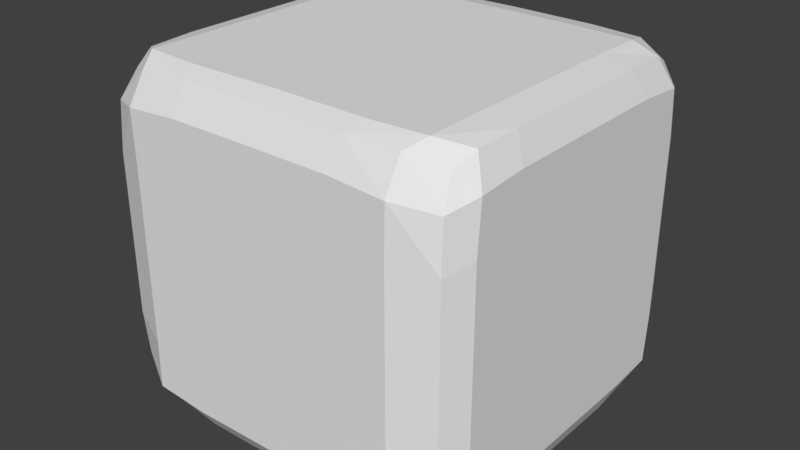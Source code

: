 # Source: EditableObject.blend  (saved by Blender 2.78.0; exported with 4.5.12 LTS)
import bpy
from mathutils import Matrix  # noqa: F401  (used for matrix-valued properties, if any)

bpy.ops.wm.read_factory_settings(use_empty=True)
scene = bpy.context.scene
scene.name = 'Scene'

# ---- collections
col_collection_1 = bpy.data.collections.new('Collection 1'); scene.collection.children.link(col_collection_1)

# ---- world
world_world = bpy.data.worlds.new('World'); scene.world = world_world
world_world.color = (0.05088, 0.05088, 0.05088)
world_world.use_sun_shadow = False
world_world.sun_shadow_jitter_overblur = 0.0
world_world.cycles.sampling_method = 'MANUAL'

# ---- meshes
me_cube_001 = bpy.data.meshes.new('Cube.001')
me_cube_001.from_pydata([(0.9616, -0.8494, -0.839), (0.9616, -0.8494, 0.8856), (0.9616, 0.8752, -0.839), (0.9616, 0.8752, 0.8856), (1.073, 0.794, 0.79), (0.0, 0.8267, -0.9922), (0.8489, 0.8075, -0.9963), (1.073, 0.8158, -0.5195), (0.5304, 0.8293, -0.9963), (0.8452, 0.7481, 0.9996), (1.073, 0.794, -0.7981), (1.073, 0.8158, -0.004058), (0.0, 0.7673, 1.004), (1.073, 0.8158, 0.5113), (0.9986, 0.7356, 0.9499), (0.5267, 0.7699, 0.9996), (0.9986, 0.7356, -0.9444), (0.5054, 0.5142, 0.9996), (0.8442, 0.5086, -0.9963), (0.0, 0.5449, -0.9922), (1.007, 0.4682, 0.9582), (1.073, 0.5154, 0.8117), (1.073, 0.5601, 0.5561), (0.5093, 0.5533, -0.9963), (0.0, 0.5058, 1.004), (0.8402, 0.4695, 0.9996), (1.073, 0.5692, -0.004058), (1.073, 0.5601, -0.5642), (1.073, 0.5154, -0.8199), (1.007, 0.4682, -0.9663), (0.4696, -1.048, -0.8349), (0.0, 1.031, -0.8295), (0.0, -1.048, -0.8282), (0.7885, 1.031, -0.8144), (0.47, 1.031, -0.8361), (0.7881, -1.048, -0.8131), (1.073, -1.652e-08, -0.8199), (1.073, -0.5154, -0.8199), (1.073, -0.794, -0.7981), (0.9986, -0.9439, -0.7296), (0.9986, 0.9504, -0.7296), (0.4713, -1.048, -0.5933), (0.0, 1.031, -0.586), (0.0, -1.048, -0.5808), (0.7835, 1.031, -0.5357), (0.4964, 1.031, -0.5984), (0.7831, -1.048, -0.5345), (1.073, 5.453e-10, -0.5733), (1.073, -0.5601, -0.5642), (1.073, -0.8158, -0.5195), (1.007, -0.9622, -0.4722), (1.007, 0.9622, -0.4722), (0.0, -0.7997, -0.9922), (1.073, -0.8158, -0.004058), (0.8452, -0.8399, 0.9996), (0.8489, -0.7805, -0.9963), (0.0, -0.8591, 1.004), (0.5267, -0.8617, 0.9996), (0.5304, -0.8023, -0.9963), (1.073, -0.794, 0.79), (1.073, -0.8158, 0.5113), (0.9986, -0.7291, -0.9444), (0.9986, -0.7291, 0.9499), (0.0, -0.5586, -0.9922), (1.073, -0.5692, -0.004058), (0.8402, -0.5613, 0.9996), (0.8442, -0.5222, -0.9963), (0.0, -0.5976, 1.004), (0.5054, -0.606, 0.9996), (0.5093, -0.567, -0.9963), (1.073, -0.5154, 0.8117), (1.073, -0.5601, 0.5561), (1.007, -0.4682, -0.9663), (1.007, -0.4682, 0.9582), (0.0, -0.00684, -0.9922), (1.073, 5.453e-10, -0.004058), (0.8402, -0.0459, 0.9996), (0.8442, -0.00684, -0.9963), (0.0, -0.0459, 1.004), (0.5013, -0.0459, 0.9996), (0.5053, -0.00684, -0.9963), (1.073, -1.609e-08, 0.8117), (1.073, 5.453e-10, 0.5652), (1.007, 6.302e-09, 0.9582), (1.007, 5.867e-09, -0.9663), (0.0, -1.048, 0.7982), (0.9986, 0.9504, 0.7351), (0.4696, -1.048, 0.7967), (0.0, 1.031, 0.7969), (0.9986, -0.9439, 0.7351), (0.47, 1.031, 0.7955), (0.7881, -1.048, 0.775), (0.7885, 1.031, 0.7737), (0.7838, -0.9439, 0.9499), (0.7831, -1.048, 0.4963), (0.7835, 1.031, -0.02034), (0.7835, 1.031, 0.4951), (0.7831, -1.048, -0.01907), (0.7838, 0.9504, -0.9444), (0.7838, -0.9439, -0.9444), (0.7838, 0.9504, 0.9499), (0.0, 1.031, 0.5175), (0.4964, 1.031, 0.5218), (0.4713, -1.048, 0.527), (1.007, 0.9622, 0.4641), (1.007, -0.9622, 0.4641), (0.0, -1.048, 0.5226), (0.4923, 1.031, -0.0383), (0.4861, 0.9622, -0.9663), (0.4861, -0.9622, 0.9582), (0.4673, -1.048, -0.03315), (0.4861, -0.9622, -0.9663), (0.4861, 0.9622, 0.9582), (0.0, -1.048, -0.02909), (0.0, 1.031, -0.03424), (0.0, -0.9621, 0.9621), (0.0, -0.9621, -0.9621), (0.0, 0.9621, 0.9621), (0.0, 0.9621, -0.9621), (1.007, -0.9622, -0.004058), (1.007, 0.9622, -0.004058)], [], [(92, 100, 3, 86), (59, 62, 1, 89), (55, 61, 0, 99), (104, 86, 4, 13), (2, 40, 10, 16), (3, 100, 9, 14), (51, 120, 11, 7), (40, 51, 7, 10), (108, 98, 6, 8), (98, 2, 16, 6), (100, 112, 15, 9), (120, 104, 13, 11), (16, 10, 28, 29), (118, 108, 8, 5), (112, 117, 12, 15), (86, 3, 14, 4), (14, 9, 25, 20), (7, 11, 26, 27), (10, 7, 27, 28), (13, 4, 21, 22), (15, 12, 24, 17), (4, 14, 20, 21), (8, 6, 18, 23), (6, 16, 29, 18), (9, 15, 17, 25), (11, 13, 22, 26), (108, 34, 33, 98), (72, 37, 38, 61), (84, 36, 37, 72), (99, 35, 30, 111), (29, 28, 36, 84), (5, 8, 23, 19), (0, 39, 35, 99), (37, 48, 49, 38), (36, 47, 48, 37), (118, 31, 34, 108), (98, 33, 40, 2), (28, 27, 47, 36), (61, 38, 39, 0), (39, 50, 46, 35), (111, 30, 32, 116), (34, 45, 44, 33), (35, 46, 41, 30), (31, 42, 45, 34), (33, 44, 51, 40), (38, 49, 50, 39), (70, 73, 62, 59), (66, 72, 61, 55), (30, 41, 43, 32), (68, 67, 56, 57), (71, 70, 59, 60), (65, 68, 57, 54), (69, 66, 55, 58), (81, 83, 73, 70), (73, 65, 54, 62), (77, 84, 72, 66), (63, 69, 58, 52), (64, 71, 60, 53), (48, 64, 53, 49), (76, 79, 68, 65), (80, 77, 66, 69), (83, 76, 65, 73), (21, 20, 83, 81), (74, 80, 69, 63), (75, 82, 71, 64), (47, 75, 64, 48), (79, 78, 67, 68), (82, 81, 70, 71), (18, 29, 84, 77), (26, 22, 82, 75), (27, 26, 75, 47), (22, 21, 81, 82), (17, 24, 78, 79), (23, 18, 77, 80), (25, 17, 79, 76), (20, 25, 76, 83), (19, 23, 80, 74), (102, 90, 92, 96), (119, 105, 94, 97), (101, 88, 90, 102), (107, 102, 96, 95), (105, 89, 91, 94), (103, 87, 85, 106), (94, 91, 87, 103), (96, 92, 86, 104), (60, 59, 89, 105), (90, 112, 100, 92), (58, 55, 99, 111), (114, 101, 102, 107), (62, 54, 93, 1), (110, 103, 106, 113), (50, 119, 97, 46), (97, 94, 103, 110), (45, 107, 95, 44), (88, 117, 112, 90), (95, 96, 104, 120), (52, 58, 111, 116), (53, 60, 105, 119), (89, 1, 93, 91), (49, 53, 119, 50), (87, 109, 115, 85), (57, 56, 115, 109), (91, 93, 109, 87), (41, 110, 113, 43), (54, 57, 109, 93), (46, 97, 110, 41), (42, 114, 107, 45), (44, 95, 120, 51)])
me_cube_001.use_remesh_preserve_volume = False
me_cube_001.use_remesh_preserve_attributes = False
me_cube_001.use_mirror_vertex_groups = False
me_cube_001.update()

# ---- objects
ob_cube = bpy.data.objects.new('Cube', me_cube_001)

# ---- transforms, parenting, visibility, modifiers, constraints
ob_cube.location = (0.0, 0.0, 0.0)
ob_cube.lineart.crease_threshold = 0.0
_m = ob_cube.modifiers.new('Mirror', 'MIRROR')
_m.use_clip = True

# ---- collection membership
col_collection_1.objects.link(ob_cube)

# ---- scene / render settings (as saved in the file)
scene.frame_start = 1; scene.frame_end = 250; scene.frame_set(1)
scene.render.engine = 'BLENDER_EEVEE_NEXT'
scene.render.resolution_percentage = 50
scene.render.dither_intensity = 0.0
scene.cycles.use_denoising = False
scene.cycles.samples = 128
scene.cycles.sampling_pattern = 'TABULATED_SOBOL'
scene.cycles.light_sampling_threshold = 0.0
scene.cycles.use_adaptive_sampling = False
scene.cycles.use_light_tree = False
scene.cycles.blur_glossy = 0.0
scene.cycles.sample_clamp_indirect = 0.0
scene.view_settings.view_transform = 'Standard'
bpy.context.view_layer.update()

# ---- added for rendering (the .blend has no active camera and no usable light): camera, sun
cam_auto = bpy.data.cameras.new('AutoCamera')
cam_auto.lens = 50.0
cam_auto.sensor_width = 36.0
cam_auto.clip_end = 1000.0
ob_auto_camera = bpy.data.objects.new('AutoCamera', cam_auto)
scene.collection.objects.link(ob_auto_camera)
ob_auto_camera.location = (3.32611, -3.99981, 2.66458)
ob_auto_camera.rotation_euler = (1.09748, -7.21219e-08, 0.694738)
scene.camera = ob_auto_camera
light_auto_sun = bpy.data.lights.new('AutoSun', 'SUN')
light_auto_sun.energy = 3.0
light_auto_sun.angle = 0.0523599
ob_auto_sun = bpy.data.objects.new('AutoSun', light_auto_sun)
scene.collection.objects.link(ob_auto_sun)
ob_auto_sun.rotation_euler = (0.872665, 0.174533, 0.523599)
bpy.context.view_layer.update()
